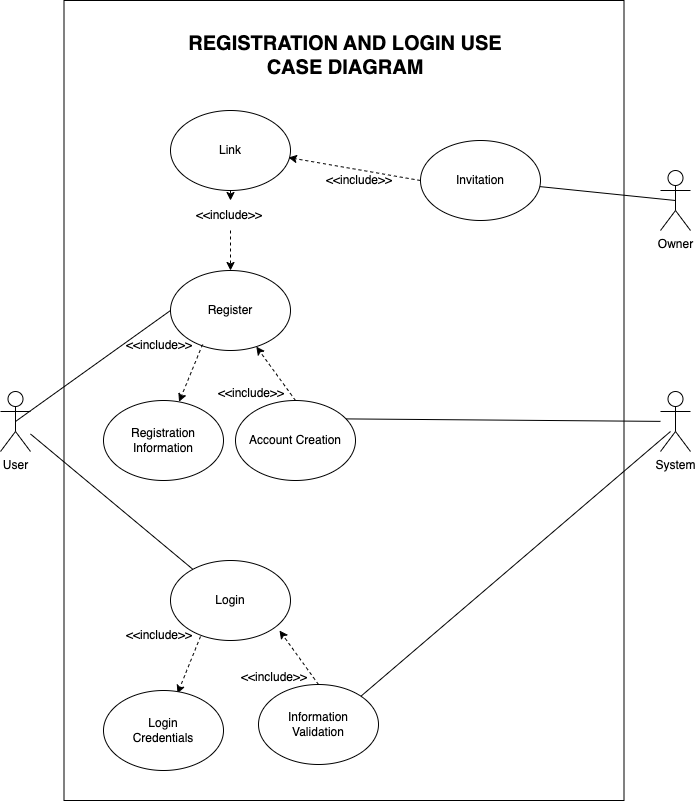

The diagram above was exported from draw.io. Its source (the exported page's mxGraphModel, read from the mxfile embedded in the PNG):
<mxGraphModel dx="1363" dy="963" grid="1" gridSize="10" guides="1" tooltips="1" connect="1" arrows="1" fold="1" page="1" pageScale="1" pageWidth="827" pageHeight="1169" math="0" shadow="0">
  <root>
    <mxCell id="0" />
    <mxCell id="1" parent="0" />
    <mxCell id="-mZvuhGZkcsRAi4728JE-2" value="" style="rounded=0;whiteSpace=wrap;html=1;" vertex="1" parent="1">
      <mxGeometry x="133.5" y="60" width="560" height="800" as="geometry" />
    </mxCell>
    <mxCell id="-mZvuhGZkcsRAi4728JE-4" value="User" style="shape=umlActor;verticalLabelPosition=bottom;verticalAlign=top;html=1;outlineConnect=0;" vertex="1" parent="1">
      <mxGeometry x="70" y="451" width="30" height="60" as="geometry" />
    </mxCell>
    <mxCell id="-mZvuhGZkcsRAi4728JE-6" value="Owner" style="shape=umlActor;verticalLabelPosition=bottom;verticalAlign=top;html=1;outlineConnect=0;" vertex="1" parent="1">
      <mxGeometry x="730" y="230" width="30" height="60" as="geometry" />
    </mxCell>
    <mxCell id="-mZvuhGZkcsRAi4728JE-9" value="Invitation" style="ellipse;whiteSpace=wrap;html=1;" vertex="1" parent="1">
      <mxGeometry x="490" y="200" width="120" height="80" as="geometry" />
    </mxCell>
    <mxCell id="-mZvuhGZkcsRAi4728JE-10" value="" style="endArrow=none;html=1;rounded=0;entryX=0.5;entryY=0.5;entryDx=0;entryDy=0;entryPerimeter=0;" edge="1" parent="1" source="-mZvuhGZkcsRAi4728JE-9" target="-mZvuhGZkcsRAi4728JE-6">
      <mxGeometry width="50" height="50" relative="1" as="geometry">
        <mxPoint x="410" y="490" as="sourcePoint" />
        <mxPoint x="460" y="440" as="targetPoint" />
      </mxGeometry>
    </mxCell>
    <mxCell id="-mZvuhGZkcsRAi4728JE-11" value="Link" style="ellipse;whiteSpace=wrap;html=1;" vertex="1" parent="1">
      <mxGeometry x="240" y="170" width="120" height="80" as="geometry" />
    </mxCell>
    <mxCell id="-mZvuhGZkcsRAi4728JE-13" value="" style="endArrow=classic;html=1;rounded=0;entryX=0.983;entryY=0.588;entryDx=0;entryDy=0;entryPerimeter=0;exitX=0;exitY=0.5;exitDx=0;exitDy=0;dashed=1;" edge="1" parent="1" source="-mZvuhGZkcsRAi4728JE-9" target="-mZvuhGZkcsRAi4728JE-11">
      <mxGeometry width="50" height="50" relative="1" as="geometry">
        <mxPoint x="410" y="490" as="sourcePoint" />
        <mxPoint x="460" y="440" as="targetPoint" />
      </mxGeometry>
    </mxCell>
    <mxCell id="-mZvuhGZkcsRAi4728JE-14" value="&amp;lt;&amp;lt;include&amp;gt;&amp;gt;" style="text;strokeColor=none;fillColor=none;align=left;verticalAlign=middle;spacingLeft=4;spacingRight=4;overflow=hidden;points=[[0,0.5],[1,0.5]];portConstraint=eastwest;rotatable=0;whiteSpace=wrap;html=1;" vertex="1" parent="1">
      <mxGeometry x="390" y="225" width="80" height="30" as="geometry" />
    </mxCell>
    <mxCell id="-mZvuhGZkcsRAi4728JE-15" value="Register" style="ellipse;whiteSpace=wrap;html=1;" vertex="1" parent="1">
      <mxGeometry x="240" y="330" width="120" height="80" as="geometry" />
    </mxCell>
    <mxCell id="-mZvuhGZkcsRAi4728JE-17" value="" style="endArrow=none;html=1;rounded=0;entryX=0.5;entryY=0.5;entryDx=0;entryDy=0;entryPerimeter=0;exitX=0;exitY=0.5;exitDx=0;exitDy=0;" edge="1" parent="1" source="-mZvuhGZkcsRAi4728JE-15" target="-mZvuhGZkcsRAi4728JE-4">
      <mxGeometry width="50" height="50" relative="1" as="geometry">
        <mxPoint x="410" y="490" as="sourcePoint" />
        <mxPoint x="460" y="440" as="targetPoint" />
      </mxGeometry>
    </mxCell>
    <mxCell id="-mZvuhGZkcsRAi4728JE-19" value="" style="endArrow=classic;html=1;rounded=0;exitX=0.5;exitY=1;exitDx=0;exitDy=0;dashed=1;" edge="1" parent="1" source="-mZvuhGZkcsRAi4728JE-18" target="-mZvuhGZkcsRAi4728JE-15">
      <mxGeometry width="50" height="50" relative="1" as="geometry">
        <mxPoint x="500" y="250" as="sourcePoint" />
        <mxPoint x="368" y="227" as="targetPoint" />
      </mxGeometry>
    </mxCell>
    <mxCell id="-mZvuhGZkcsRAi4728JE-20" value="Registration Information" style="ellipse;whiteSpace=wrap;html=1;" vertex="1" parent="1">
      <mxGeometry x="173" y="460" width="120" height="80" as="geometry" />
    </mxCell>
    <mxCell id="-mZvuhGZkcsRAi4728JE-21" value="" style="endArrow=classic;html=1;rounded=0;exitX=0.267;exitY=0.925;exitDx=0;exitDy=0;dashed=1;exitPerimeter=0;" edge="1" parent="1" source="-mZvuhGZkcsRAi4728JE-15" target="-mZvuhGZkcsRAi4728JE-20">
      <mxGeometry width="50" height="50" relative="1" as="geometry">
        <mxPoint x="259.5" y="400" as="sourcePoint" />
        <mxPoint x="259.5" y="480" as="targetPoint" />
      </mxGeometry>
    </mxCell>
    <mxCell id="-mZvuhGZkcsRAi4728JE-22" value="Account Creation" style="ellipse;whiteSpace=wrap;html=1;" vertex="1" parent="1">
      <mxGeometry x="305" y="460" width="120" height="80" as="geometry" />
    </mxCell>
    <mxCell id="-mZvuhGZkcsRAi4728JE-23" value="" style="endArrow=classic;html=1;rounded=0;exitX=0.5;exitY=0;exitDx=0;exitDy=0;dashed=1;" edge="1" parent="1" target="-mZvuhGZkcsRAi4728JE-15" source="-mZvuhGZkcsRAi4728JE-22">
      <mxGeometry width="50" height="50" relative="1" as="geometry">
        <mxPoint x="330" y="406" as="sourcePoint" />
        <mxPoint x="367.57" y="456" as="targetPoint" />
      </mxGeometry>
    </mxCell>
    <mxCell id="-mZvuhGZkcsRAi4728JE-24" value="" style="endArrow=none;html=1;rounded=0;entryX=0.921;entryY=0.23;entryDx=0;entryDy=0;entryPerimeter=0;" edge="1" parent="1" source="-mZvuhGZkcsRAi4728JE-30" target="-mZvuhGZkcsRAi4728JE-22">
      <mxGeometry width="50" height="50" relative="1" as="geometry">
        <mxPoint x="746" y="260" as="sourcePoint" />
        <mxPoint x="431.03999999999996" y="480" as="targetPoint" />
      </mxGeometry>
    </mxCell>
    <mxCell id="-mZvuhGZkcsRAi4728JE-25" value="" style="endArrow=classic;html=1;rounded=0;exitX=0.5;exitY=1;exitDx=0;exitDy=0;dashed=1;" edge="1" parent="1" source="-mZvuhGZkcsRAi4728JE-11" target="-mZvuhGZkcsRAi4728JE-18">
      <mxGeometry width="50" height="50" relative="1" as="geometry">
        <mxPoint x="300" y="250" as="sourcePoint" />
        <mxPoint x="300" y="330" as="targetPoint" />
      </mxGeometry>
    </mxCell>
    <mxCell id="-mZvuhGZkcsRAi4728JE-18" value="&amp;lt;&amp;lt;include&amp;gt;&amp;gt;" style="text;strokeColor=none;fillColor=none;align=left;verticalAlign=middle;spacingLeft=4;spacingRight=4;overflow=hidden;points=[[0,0.5],[1,0.5]];portConstraint=eastwest;rotatable=0;whiteSpace=wrap;html=1;" vertex="1" parent="1">
      <mxGeometry x="260" y="260" width="80" height="30" as="geometry" />
    </mxCell>
    <mxCell id="-mZvuhGZkcsRAi4728JE-26" value="&amp;lt;&amp;lt;include&amp;gt;&amp;gt;" style="text;strokeColor=none;fillColor=none;align=left;verticalAlign=middle;spacingLeft=4;spacingRight=4;overflow=hidden;points=[[0,0.5],[1,0.5]];portConstraint=eastwest;rotatable=0;whiteSpace=wrap;html=1;" vertex="1" parent="1">
      <mxGeometry x="190" y="390" width="80" height="30" as="geometry" />
    </mxCell>
    <mxCell id="-mZvuhGZkcsRAi4728JE-29" value="&amp;lt;&amp;lt;include&amp;gt;&amp;gt;" style="text;strokeColor=none;fillColor=none;align=left;verticalAlign=middle;spacingLeft=4;spacingRight=4;overflow=hidden;points=[[0,0.5],[1,0.5]];portConstraint=eastwest;rotatable=0;whiteSpace=wrap;html=1;" vertex="1" parent="1">
      <mxGeometry x="282" y="438" width="80" height="30" as="geometry" />
    </mxCell>
    <mxCell id="-mZvuhGZkcsRAi4728JE-30" value="System" style="shape=umlActor;verticalLabelPosition=bottom;verticalAlign=top;html=1;outlineConnect=0;" vertex="1" parent="1">
      <mxGeometry x="730" y="451" width="30" height="60" as="geometry" />
    </mxCell>
    <mxCell id="-mZvuhGZkcsRAi4728JE-34" value="Login" style="ellipse;whiteSpace=wrap;html=1;" vertex="1" parent="1">
      <mxGeometry x="240" y="620" width="120" height="80" as="geometry" />
    </mxCell>
    <mxCell id="-mZvuhGZkcsRAi4728JE-35" value="" style="endArrow=classic;html=1;rounded=0;exitX=0.267;exitY=0.925;exitDx=0;exitDy=0;dashed=1;exitPerimeter=0;" edge="1" parent="1">
      <mxGeometry width="50" height="50" relative="1" as="geometry">
        <mxPoint x="270" y="696" as="sourcePoint" />
        <mxPoint x="247" y="753" as="targetPoint" />
      </mxGeometry>
    </mxCell>
    <mxCell id="-mZvuhGZkcsRAi4728JE-36" value="Login&lt;br&gt;Credentials" style="ellipse;whiteSpace=wrap;html=1;" vertex="1" parent="1">
      <mxGeometry x="173" y="750" width="120" height="80" as="geometry" />
    </mxCell>
    <mxCell id="-mZvuhGZkcsRAi4728JE-37" value="&amp;lt;&amp;lt;include&amp;gt;&amp;gt;" style="text;strokeColor=none;fillColor=none;align=left;verticalAlign=middle;spacingLeft=4;spacingRight=4;overflow=hidden;points=[[0,0.5],[1,0.5]];portConstraint=eastwest;rotatable=0;whiteSpace=wrap;html=1;" vertex="1" parent="1">
      <mxGeometry x="190" y="680" width="80" height="30" as="geometry" />
    </mxCell>
    <mxCell id="-mZvuhGZkcsRAi4728JE-38" value="Information &lt;br&gt;Validation" style="ellipse;whiteSpace=wrap;html=1;" vertex="1" parent="1">
      <mxGeometry x="328" y="744" width="120" height="80" as="geometry" />
    </mxCell>
    <mxCell id="-mZvuhGZkcsRAi4728JE-39" value="" style="endArrow=classic;html=1;rounded=0;exitX=0.5;exitY=0;exitDx=0;exitDy=0;dashed=1;" edge="1" parent="1" source="-mZvuhGZkcsRAi4728JE-38">
      <mxGeometry width="50" height="50" relative="1" as="geometry">
        <mxPoint x="353" y="690" as="sourcePoint" />
        <mxPoint x="349" y="690" as="targetPoint" />
      </mxGeometry>
    </mxCell>
    <mxCell id="-mZvuhGZkcsRAi4728JE-40" value="&amp;lt;&amp;lt;include&amp;gt;&amp;gt;" style="text;strokeColor=none;fillColor=none;align=left;verticalAlign=middle;spacingLeft=4;spacingRight=4;overflow=hidden;points=[[0,0.5],[1,0.5]];portConstraint=eastwest;rotatable=0;whiteSpace=wrap;html=1;" vertex="1" parent="1">
      <mxGeometry x="305" y="722" width="80" height="30" as="geometry" />
    </mxCell>
    <mxCell id="-mZvuhGZkcsRAi4728JE-41" value="" style="endArrow=none;html=1;rounded=0;entryX=1;entryY=0;entryDx=0;entryDy=0;" edge="1" parent="1" target="-mZvuhGZkcsRAi4728JE-38">
      <mxGeometry width="50" height="50" relative="1" as="geometry">
        <mxPoint x="740" y="491" as="sourcePoint" />
        <mxPoint x="426" y="488" as="targetPoint" />
      </mxGeometry>
    </mxCell>
    <mxCell id="-mZvuhGZkcsRAi4728JE-42" value="" style="endArrow=none;html=1;rounded=0;" edge="1" parent="1" source="-mZvuhGZkcsRAi4728JE-34" target="-mZvuhGZkcsRAi4728JE-4">
      <mxGeometry width="50" height="50" relative="1" as="geometry">
        <mxPoint x="750" y="501" as="sourcePoint" />
        <mxPoint x="436" y="498" as="targetPoint" />
      </mxGeometry>
    </mxCell>
    <mxCell id="-mZvuhGZkcsRAi4728JE-43" value="&lt;font style=&quot;font-size: 20px;&quot;&gt;&lt;b&gt;REGISTRATION AND LOGIN USE CASE DIAGRAM&lt;/b&gt;&lt;/font&gt;" style="text;html=1;strokeColor=none;fillColor=none;align=center;verticalAlign=middle;whiteSpace=wrap;rounded=0;" vertex="1" parent="1">
      <mxGeometry x="240" y="100" width="350" height="30" as="geometry" />
    </mxCell>
  </root>
</mxGraphModel>